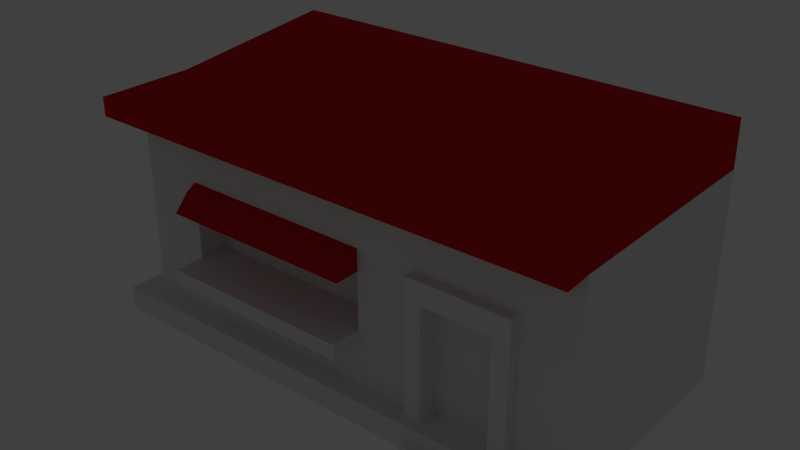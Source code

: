 # Source: tienda1.blend  (saved by Blender 2.72.0; exported with 4.5.12 LTS)
import bpy
from mathutils import Matrix  # noqa: F401  (used for matrix-valued properties, if any)

bpy.ops.wm.read_factory_settings(use_empty=True)
scene = bpy.context.scene
scene.name = 'Scene'

# ---- collections
col_collection_1 = bpy.data.collections.new('Collection 1'); scene.collection.children.link(col_collection_1)

# ---- materials (node trees are filled in below, after node groups)
mat_material_005 = bpy.data.materials.new('Material.005')
mat_material_005.alpha_threshold = 0.0
mat_material_005.use_transparent_shadow = False
mat_material_005.roughness = 0.5
mat_material_005.specular_intensity = 0.0
mat_material_005.line_color = (0.0, 0.0, 0.0, 1.0)
mat_material_001 = bpy.data.materials.new('Material.001')
mat_material_001.alpha_threshold = 0.0
mat_material_001.use_transparent_shadow = False
mat_material_001.roughness = 0.5
mat_material_001.specular_intensity = 0.0
mat_material_001.line_color = (0.0, 0.0, 0.0, 1.0)
mat_material_004 = bpy.data.materials.new('Material.004')
mat_material_004.alpha_threshold = 0.0
mat_material_004.use_transparent_shadow = False
mat_material_004.roughness = 0.5
mat_material_004.specular_intensity = 0.0
mat_material_004.line_color = (0.0, 0.0, 0.0, 1.0)
mat_material_003 = bpy.data.materials.new('Material.003')
mat_material_003.alpha_threshold = 0.0
mat_material_003.use_transparent_shadow = False
mat_material_003.diffuse_color = (0.6267, 0.01322, 0.01732, 1.0)
mat_material_003.roughness = 0.5
mat_material_003.specular_intensity = 0.0
mat_material_003.line_color = (0.0, 0.0, 0.0, 1.0)
mat_material_002 = bpy.data.materials.new('Material.002')
mat_material_002.alpha_threshold = 0.0
mat_material_002.use_transparent_shadow = False
mat_material_002.roughness = 0.5
mat_material_002.specular_intensity = 0.0
mat_material_002.line_color = (0.0, 0.0, 0.0, 1.0)
mat_material = bpy.data.materials.new('Material')
mat_material.alpha_threshold = 0.0
mat_material.use_transparent_shadow = False
mat_material.roughness = 0.5
mat_material.line_color = (0.0, 0.0, 0.0, 1.0)

# ---- material node trees

# ---- world
world_world = bpy.data.worlds.new('World'); scene.world = world_world
world_world.color = (0.05088, 0.05088, 0.05088)
world_world.use_sun_shadow = False
world_world.sun_shadow_jitter_overblur = 0.0
world_world.cycles.sampling_method = 'MANUAL'
world_world.cycles.sample_map_resolution = 256

# ---- lights
light_point_026 = bpy.data.lights.new('Point.026', 'POINT')
light_point_026.transmission_factor = 0.0
light_point_026.energy = 100.0
light_point_026.shadow_buffer_clip_start = 0.5
light_point_026.shadow_soft_size = 0.1
light_point_026.shadow_maximum_resolution = 0.006
light_point_026.use_absolute_resolution = True
light_point_026.cycles.use_multiple_importance_sampling = False
light_point_025 = bpy.data.lights.new('Point.025', 'POINT')
light_point_025.transmission_factor = 0.0
light_point_025.energy = 100.0
light_point_025.shadow_buffer_clip_start = 0.5
light_point_025.shadow_soft_size = 0.1
light_point_025.shadow_maximum_resolution = 0.006
light_point_025.use_absolute_resolution = True
light_point_025.cycles.use_multiple_importance_sampling = False
light_point_024 = bpy.data.lights.new('Point.024', 'POINT')
light_point_024.transmission_factor = 0.0
light_point_024.energy = 100.0
light_point_024.shadow_buffer_clip_start = 0.5
light_point_024.shadow_soft_size = 0.1
light_point_024.shadow_maximum_resolution = 0.006
light_point_024.use_absolute_resolution = True
light_point_024.cycles.use_multiple_importance_sampling = False
light_point_023 = bpy.data.lights.new('Point.023', 'POINT')
light_point_023.transmission_factor = 0.0
light_point_023.energy = 100.0
light_point_023.shadow_buffer_clip_start = 0.5
light_point_023.shadow_soft_size = 0.1
light_point_023.shadow_maximum_resolution = 0.006
light_point_023.use_absolute_resolution = True
light_point_023.cycles.use_multiple_importance_sampling = False
light_point_022 = bpy.data.lights.new('Point.022', 'POINT')
light_point_022.transmission_factor = 0.0
light_point_022.energy = 100.0
light_point_022.shadow_buffer_clip_start = 0.5
light_point_022.shadow_soft_size = 0.1
light_point_022.shadow_maximum_resolution = 0.006
light_point_022.use_absolute_resolution = True
light_point_022.cycles.use_multiple_importance_sampling = False
light_point_021 = bpy.data.lights.new('Point.021', 'POINT')
light_point_021.transmission_factor = 0.0
light_point_021.energy = 100.0
light_point_021.shadow_buffer_clip_start = 0.5
light_point_021.shadow_soft_size = 0.1
light_point_021.shadow_maximum_resolution = 0.006
light_point_021.use_absolute_resolution = True
light_point_021.cycles.use_multiple_importance_sampling = False
light_point_020 = bpy.data.lights.new('Point.020', 'POINT')
light_point_020.transmission_factor = 0.0
light_point_020.energy = 100.0
light_point_020.shadow_buffer_clip_start = 0.5
light_point_020.shadow_soft_size = 0.1
light_point_020.shadow_maximum_resolution = 0.006
light_point_020.use_absolute_resolution = True
light_point_020.cycles.use_multiple_importance_sampling = False
light_point_019 = bpy.data.lights.new('Point.019', 'POINT')
light_point_019.transmission_factor = 0.0
light_point_019.energy = 100.0
light_point_019.shadow_buffer_clip_start = 0.5
light_point_019.shadow_soft_size = 0.1
light_point_019.shadow_maximum_resolution = 0.006
light_point_019.use_absolute_resolution = True
light_point_019.cycles.use_multiple_importance_sampling = False
light_point_018 = bpy.data.lights.new('Point.018', 'POINT')
light_point_018.transmission_factor = 0.0
light_point_018.energy = 100.0
light_point_018.shadow_buffer_clip_start = 0.5
light_point_018.shadow_soft_size = 0.1
light_point_018.shadow_maximum_resolution = 0.006
light_point_018.use_absolute_resolution = True
light_point_018.cycles.use_multiple_importance_sampling = False
light_point_017 = bpy.data.lights.new('Point.017', 'POINT')
light_point_017.transmission_factor = 0.0
light_point_017.energy = 100.0
light_point_017.shadow_buffer_clip_start = 0.5
light_point_017.shadow_soft_size = 0.1
light_point_017.shadow_maximum_resolution = 0.006
light_point_017.use_absolute_resolution = True
light_point_017.cycles.use_multiple_importance_sampling = False
light_point_016 = bpy.data.lights.new('Point.016', 'POINT')
light_point_016.transmission_factor = 0.0
light_point_016.energy = 100.0
light_point_016.shadow_buffer_clip_start = 0.5
light_point_016.shadow_soft_size = 0.1
light_point_016.shadow_maximum_resolution = 0.006
light_point_016.use_absolute_resolution = True
light_point_016.cycles.use_multiple_importance_sampling = False
light_point_015 = bpy.data.lights.new('Point.015', 'POINT')
light_point_015.transmission_factor = 0.0
light_point_015.energy = 100.0
light_point_015.shadow_buffer_clip_start = 0.5
light_point_015.shadow_soft_size = 0.1
light_point_015.shadow_maximum_resolution = 0.006
light_point_015.use_absolute_resolution = True
light_point_015.cycles.use_multiple_importance_sampling = False
light_point_014 = bpy.data.lights.new('Point.014', 'POINT')
light_point_014.transmission_factor = 0.0
light_point_014.energy = 100.0
light_point_014.shadow_buffer_clip_start = 0.5
light_point_014.shadow_soft_size = 0.1
light_point_014.shadow_maximum_resolution = 0.006
light_point_014.use_absolute_resolution = True
light_point_014.cycles.use_multiple_importance_sampling = False
light_point_013 = bpy.data.lights.new('Point.013', 'POINT')
light_point_013.transmission_factor = 0.0
light_point_013.energy = 100.0
light_point_013.shadow_buffer_clip_start = 0.5
light_point_013.shadow_soft_size = 0.1
light_point_013.shadow_maximum_resolution = 0.006
light_point_013.use_absolute_resolution = True
light_point_013.cycles.use_multiple_importance_sampling = False
light_point_012 = bpy.data.lights.new('Point.012', 'POINT')
light_point_012.transmission_factor = 0.0
light_point_012.energy = 100.0
light_point_012.shadow_buffer_clip_start = 0.5
light_point_012.shadow_soft_size = 0.1
light_point_012.shadow_maximum_resolution = 0.006
light_point_012.use_absolute_resolution = True
light_point_012.cycles.use_multiple_importance_sampling = False
light_point_011 = bpy.data.lights.new('Point.011', 'POINT')
light_point_011.transmission_factor = 0.0
light_point_011.energy = 100.0
light_point_011.shadow_buffer_clip_start = 0.5
light_point_011.shadow_soft_size = 0.1
light_point_011.shadow_maximum_resolution = 0.006
light_point_011.use_absolute_resolution = True
light_point_011.cycles.use_multiple_importance_sampling = False
light_point_010 = bpy.data.lights.new('Point.010', 'POINT')
light_point_010.transmission_factor = 0.0
light_point_010.energy = 100.0
light_point_010.shadow_buffer_clip_start = 0.5
light_point_010.shadow_soft_size = 0.1
light_point_010.shadow_maximum_resolution = 0.006
light_point_010.use_absolute_resolution = True
light_point_010.cycles.use_multiple_importance_sampling = False
light_point_009 = bpy.data.lights.new('Point.009', 'POINT')
light_point_009.transmission_factor = 0.0
light_point_009.energy = 100.0
light_point_009.shadow_buffer_clip_start = 0.5
light_point_009.shadow_soft_size = 0.1
light_point_009.shadow_maximum_resolution = 0.006
light_point_009.use_absolute_resolution = True
light_point_009.cycles.use_multiple_importance_sampling = False
light_point_008 = bpy.data.lights.new('Point.008', 'POINT')
light_point_008.transmission_factor = 0.0
light_point_008.energy = 100.0
light_point_008.shadow_buffer_clip_start = 0.5
light_point_008.shadow_soft_size = 0.1
light_point_008.shadow_maximum_resolution = 0.006
light_point_008.use_absolute_resolution = True
light_point_008.cycles.use_multiple_importance_sampling = False
light_point_007 = bpy.data.lights.new('Point.007', 'POINT')
light_point_007.transmission_factor = 0.0
light_point_007.energy = 100.0
light_point_007.shadow_buffer_clip_start = 0.5
light_point_007.shadow_soft_size = 0.1
light_point_007.shadow_maximum_resolution = 0.006
light_point_007.use_absolute_resolution = True
light_point_007.cycles.use_multiple_importance_sampling = False
light_point_006 = bpy.data.lights.new('Point.006', 'POINT')
light_point_006.transmission_factor = 0.0
light_point_006.energy = 100.0
light_point_006.shadow_buffer_clip_start = 0.5
light_point_006.shadow_soft_size = 0.1
light_point_006.shadow_maximum_resolution = 0.006
light_point_006.use_absolute_resolution = True
light_point_006.cycles.use_multiple_importance_sampling = False
light_point_005 = bpy.data.lights.new('Point.005', 'POINT')
light_point_005.transmission_factor = 0.0
light_point_005.energy = 100.0
light_point_005.shadow_buffer_clip_start = 0.5
light_point_005.shadow_soft_size = 0.1
light_point_005.shadow_maximum_resolution = 0.006
light_point_005.use_absolute_resolution = True
light_point_005.cycles.use_multiple_importance_sampling = False
light_point_004 = bpy.data.lights.new('Point.004', 'POINT')
light_point_004.transmission_factor = 0.0
light_point_004.energy = 100.0
light_point_004.shadow_buffer_clip_start = 0.5
light_point_004.shadow_soft_size = 0.1
light_point_004.shadow_maximum_resolution = 0.006
light_point_004.use_absolute_resolution = True
light_point_004.cycles.use_multiple_importance_sampling = False
light_point_003 = bpy.data.lights.new('Point.003', 'POINT')
light_point_003.transmission_factor = 0.0
light_point_003.energy = 100.0
light_point_003.shadow_buffer_clip_start = 0.5
light_point_003.shadow_soft_size = 0.1
light_point_003.shadow_maximum_resolution = 0.006
light_point_003.use_absolute_resolution = True
light_point_003.cycles.use_multiple_importance_sampling = False
light_point_002 = bpy.data.lights.new('Point.002', 'POINT')
light_point_002.transmission_factor = 0.0
light_point_002.energy = 100.0
light_point_002.shadow_buffer_clip_start = 0.5
light_point_002.shadow_soft_size = 0.1
light_point_002.shadow_maximum_resolution = 0.006
light_point_002.use_absolute_resolution = True
light_point_002.cycles.use_multiple_importance_sampling = False
light_point_001 = bpy.data.lights.new('Point.001', 'POINT')
light_point_001.transmission_factor = 0.0
light_point_001.energy = 100.0
light_point_001.shadow_buffer_clip_start = 0.5
light_point_001.shadow_soft_size = 0.1
light_point_001.shadow_maximum_resolution = 0.006
light_point_001.use_absolute_resolution = True
light_point_001.cycles.use_multiple_importance_sampling = False
light_point = bpy.data.lights.new('Point', 'POINT')
light_point.transmission_factor = 0.0
light_point.energy = 100.0
light_point.shadow_buffer_clip_start = 0.5
light_point.shadow_soft_size = 0.1
light_point.shadow_maximum_resolution = 0.006
light_point.use_absolute_resolution = True
light_point.cycles.use_multiple_importance_sampling = False

# ---- meshes
me_cube_008 = bpy.data.meshes.new('Cube.008')
me_cube_008.from_pydata([(32.13, -13.84, -23.21), (11.94, -13.84, -23.21), (32.13, -13.84, 10.21), (11.94, -13.84, 10.21), (32.13, -13.84, -6.503), (11.94, -13.84, -6.503), (32.13, -13.84, -10.85), (11.94, -13.84, -10.85)], [], [(4, 2, 3, 5), (6, 4, 5, 7), (0, 6, 7, 1)])
_uv = me_cube_008.uv_layers.new(name='UVMap')
_uv.uv.foreach_set('vector', [0.2428, 0.3671, 0.2428, 0.4807, 0.02385, 0.4807, 0.02385, 0.3671, 0.2428, 0.3376, 0.2428, 0.3671, 0.02385, 0.3671, 0.02385, 0.3376, 0.2428, 0.2536, 0.2428, 0.3376, 0.02385, 0.3376, 0.02385, 0.2536])
me_cube_008.materials.append(mat_material_005)
me_cube_008.use_remesh_preserve_volume = False
me_cube_008.use_remesh_preserve_attributes = False
me_cube_008.use_mirror_vertex_groups = False
me_cube_008.update()
me_cube_007 = bpy.data.meshes.new('Cube.007')
me_cube_007.from_pydata([(-10.19, -8.256, 10.21), (-68.94, -8.256, 10.21), (-10.19, -8.256, -6.503), (-68.94, -8.256, -6.503)], [], [(2, 0, 1, 3)])
_uv = me_cube_007.uv_layers.new(name='UVMap')
_uv.uv.foreach_set('vector', [0.2334, 0.2343, 0.03326, 0.2343, 0.03326, 0.01759, 0.2334, 0.01759])
me_cube_007.materials.append(mat_material_005)
me_cube_007.use_remesh_preserve_volume = False
me_cube_007.use_remesh_preserve_attributes = False
me_cube_007.use_mirror_vertex_groups = False
me_cube_007.update()
me_cube_005 = bpy.data.meshes.new('Cube.005')
me_cube_005.from_pydata([(53.04, -17.14, -29.46), (-87.69, 50.37, -29.46), (53.04, 50.37, -29.46), (53.04, -17.14, -23.21), (-87.69, -17.14, -23.21), (-87.69, 50.37, -23.21), (53.04, 50.37, -23.21), (52.92, -23.51, -29.91), (-94.38, -23.51, -29.91), (-94.38, 50.53, -29.91), (52.92, -23.51, -22.77), (-94.38, -23.51, -22.77), (-94.38, 50.53, -22.77), (11.94, 50.37, -29.46), (32.13, 50.37, -29.46), (32.13, -17.14, -23.21), (11.94, -17.14, -23.21), (11.94, 50.37, -23.21), (32.13, 50.37, -23.21), (31.93, -23.51, -22.77), (10.8, -23.51, -22.77), (37.05, 50.37, -29.46), (37.05, 50.37, -23.21), (37.05, -17.14, -23.21), (36.87, -23.51, -29.91), (36.87, -23.51, -22.77), (7.126, -17.14, -23.21), (5.717, -23.51, -29.91), (5.717, -23.51, -22.77), (7.126, 50.37, -29.46), (7.126, 50.37, -23.21), (32.13, -17.14, -23.21), (11.94, -17.14, -23.21), (31.93, -23.51, -29.91), (10.8, -23.51, -29.91), (31.93, -23.51, -22.77), (10.8, -23.51, -22.77), (37.05, -17.14, -23.21), (36.87, -23.51, -29.91), (36.87, -23.51, -22.77), (7.126, -17.14, -23.21), (5.717, -23.51, -29.91), (5.717, -23.51, -22.77), (21.36, -23.51, -22.77), (31.93, -23.51, -26.34), (10.8, -23.51, -26.34), (21.36, -23.51, -26.34), (31.93, -26.75, -29.91), (10.8, -26.75, -29.91), (21.36, -26.75, -29.91), (31.93, -26.75, -26.34), (10.8, -26.75, -26.34), (21.36, -26.75, -26.34), (32.13, -13.84, -23.21), (11.94, -13.84, -23.21), (-10.19, -17.14, -23.21), (-68.94, -17.14, -23.21), (-16.09, -23.51, -29.91), (-78.11, -23.51, -29.91), (-16.09, -23.51, -22.77), (-78.11, -23.51, -22.77), (-10.19, 50.37, -29.46), (-68.94, 50.37, -29.46), (-10.19, 50.37, -23.21), (-68.94, 50.37, -23.21)], [], [(3, 0, 2, 6), (56, 4, 11, 60), (21, 22, 6, 2), (58, 60, 11, 8), (8, 11, 12, 9), (5, 1, 9, 12), (4, 5, 12, 11), (0, 3, 10, 7), (15, 16, 20, 19), (29, 30, 17, 13), (13, 17, 18, 14), (14, 18, 22, 21), (3, 23, 25, 10), (7, 10, 25, 24), (61, 63, 30, 29), (37, 31, 35, 39), (38, 39, 35, 44, 33), (46, 43, 36, 45), (32, 40, 42, 36), (34, 45, 36, 42, 41), (44, 46, 52, 50), (44, 35, 43, 46), (49, 52, 51, 48), (47, 50, 52, 49), (46, 45, 51, 52), (45, 34, 48, 51), (33, 44, 50, 47), (16, 15, 53, 54), (26, 55, 59, 28), (55, 56, 60, 59), (27, 28, 59, 57), (57, 59, 60, 58), (1, 5, 64, 62), (62, 64, 63, 61)])
me_cube_005.materials.append(mat_material_001)
me_cube_005.use_remesh_preserve_volume = False
me_cube_005.use_remesh_preserve_attributes = False
me_cube_005.use_mirror_vertex_groups = False
me_cube_005.update()
me_cube_004 = bpy.data.meshes.new('Cube.004')
me_cube_004.from_pydata([(11.94, -20.16, -6.503), (7.126, -20.16, -6.503), (11.94, -20.16, -10.85), (7.126, -20.16, -10.85), (32.13, -17.14, -23.21), (11.94, -17.14, -23.21), (32.13, -17.14, 10.21), (11.94, -17.14, 10.21), (32.13, -17.14, -23.21), (11.94, -17.14, -23.21), (32.13, -17.14, 16.73), (11.94, -17.14, 16.73), (32.13, -17.14, 10.21), (11.94, -17.14, 10.21), (37.05, -17.14, -23.21), (37.05, -17.14, 16.73), (37.05, -17.14, 10.21), (7.126, -17.14, -23.21), (7.126, -17.14, 16.73), (7.126, -17.14, 10.21), (32.13, -13.84, -23.21), (11.94, -13.84, -23.21), (32.13, -13.84, 10.21), (11.94, -13.84, 10.21), (32.13, -20.16, -23.21), (11.94, -20.16, -23.21), (32.13, -20.16, 16.73), (11.94, -20.16, 16.73), (32.13, -20.16, 10.21), (11.94, -20.16, 10.21), (37.05, -20.16, -23.21), (37.05, -20.16, 16.73), (37.05, -20.16, 10.21), (7.126, -20.16, -23.21), (7.126, -20.16, 16.73), (7.126, -20.16, 10.21), (32.13, -17.14, -6.503), (11.94, -17.14, -6.503), (32.13, -17.14, -6.503), (11.94, -17.14, -6.503), (37.05, -17.14, -6.503), (7.126, -17.14, -6.503), (32.13, -13.84, -6.503), (11.94, -13.84, -6.503), (32.13, -20.16, -6.503), (11.94, -20.16, -6.503), (37.05, -20.16, -6.503), (7.126, -20.16, -6.503), (32.13, -17.14, -10.85), (11.94, -17.14, -10.85), (32.13, -17.14, -10.85), (11.94, -17.14, -10.85), (37.05, -17.14, -10.85), (7.126, -17.14, -10.85), (32.13, -13.84, -10.85), (11.94, -13.84, -10.85), (32.13, -20.16, -10.85), (11.94, -20.16, -10.85), (37.05, -20.16, -10.85), (7.126, -20.16, -10.85), (-10.19, -17.14, -6.503), (-68.94, -17.14, -6.503), (-10.19, -17.14, -10.85), (-68.94, -17.14, -10.85), (-10.19, -8.256, -6.503), (-68.94, -8.256, -6.503), (-10.19, -26.34, -6.503), (-68.94, -26.34, -6.503), (-10.19, -26.34, -10.85), (-68.94, -26.34, -10.85)], [], [(2, 0, 1, 3), (49, 5, 21, 55), (11, 18, 34, 27), (53, 17, 33, 59), (50, 8, 24, 56), (15, 10, 26, 31), (40, 16, 32, 46), (36, 6, 22, 42), (6, 7, 23, 22), (32, 31, 26, 28), (28, 26, 27, 29), (46, 32, 28, 44), (29, 27, 34, 35), (45, 29, 35, 47), (16, 15, 31, 32), (18, 19, 35, 34), (13, 12, 28, 29), (10, 11, 27, 26), (39, 13, 29, 45), (7, 37, 43, 23), (19, 41, 47, 35), (12, 38, 44, 28), (52, 40, 46, 58), (48, 36, 42, 54), (58, 46, 44, 56), (51, 39, 45, 57), (37, 49, 55, 43), (41, 53, 59, 47), (38, 50, 56, 44), (14, 52, 58, 30), (4, 48, 54, 20), (30, 58, 56, 24), (25, 57, 59, 33), (9, 51, 57, 25), (61, 63, 69, 67), (61, 60, 64, 65), (68, 66, 67, 69), (60, 61, 67, 66), (62, 60, 66, 68)])
_uv = me_cube_004.uv_layers.new(name='UVMap')
_uv.uv.foreach_set('vector', [0.8458, 0.8, 0.8287, 0.8, 0.8287, 0.782, 0.8458, 0.782, 0.6406, 0.8092, 0.6406, 0.8556, 0.6276, 0.8556, 0.6276, 0.8092, 0.871, 0.8131, 0.871, 0.8311, 0.8591, 0.8311, 0.8591, 0.8131, 0.6646, 0.9346, 0.6646, 0.9809, 0.6528, 0.9809, 0.6528, 0.9346, 0.6156, 0.9021, 0.6156, 0.8557, 0.6274, 0.8557, 0.6274, 0.9021, 0.871, 0.719, 0.871, 0.7375, 0.8591, 0.7375, 0.8591, 0.719, 0.6408, 0.9183, 0.6408, 0.8557, 0.6526, 0.8557, 0.6526, 0.9183, 0.6276, 0.9183, 0.6276, 0.8557, 0.6406, 0.8557, 0.6406, 0.9183, 0.846, 0.8311, 0.846, 0.7555, 0.859, 0.7555, 0.859, 0.8311, 0.871, 0.9565, 0.871, 0.9809, 0.8516, 0.9809, 0.8516, 0.9565, 0.8516, 0.9565, 0.8516, 0.9809, 0.7722, 0.9809, 0.7722, 0.9565, 0.871, 0.8939, 0.871, 0.9565, 0.8516, 0.9565, 0.8516, 0.8939, 0.7722, 0.9565, 0.7722, 0.9809, 0.7533, 0.9809, 0.7533, 0.9565, 0.7722, 0.8939, 0.7722, 0.9565, 0.7533, 0.9565, 0.7533, 0.8939, 0.6408, 0.8557, 0.6408, 0.8313, 0.6526, 0.8313, 0.6526, 0.8557, 0.6646, 0.8313, 0.6646, 0.8557, 0.6528, 0.8557, 0.6528, 0.8313, 0.8458, 0.8311, 0.7702, 0.8311, 0.7702, 0.8193, 0.8458, 0.8193, 0.871, 0.7375, 0.871, 0.8131, 0.8591, 0.8131, 0.8591, 0.7375, 0.6274, 0.793, 0.6274, 0.8556, 0.6156, 0.8556, 0.6156, 0.793, 0.6406, 0.7304, 0.6406, 0.793, 0.6276, 0.793, 0.6276, 0.7304, 0.6646, 0.8557, 0.6646, 0.9183, 0.6528, 0.9183, 0.6528, 0.8557, 0.6156, 0.9809, 0.6156, 0.9183, 0.6274, 0.9183, 0.6274, 0.9809, 0.6408, 0.9346, 0.6408, 0.9183, 0.6526, 0.9183, 0.6526, 0.9346, 0.6276, 0.9346, 0.6276, 0.9183, 0.6406, 0.9183, 0.6406, 0.9346, 0.871, 0.8776, 0.871, 0.8939, 0.8516, 0.8939, 0.8516, 0.8776, 0.6274, 0.7767, 0.6274, 0.793, 0.6156, 0.793, 0.6156, 0.7767, 0.6406, 0.793, 0.6406, 0.8092, 0.6276, 0.8092, 0.6276, 0.793, 0.6646, 0.9183, 0.6646, 0.9346, 0.6528, 0.9346, 0.6528, 0.9183, 0.6156, 0.9183, 0.6156, 0.9021, 0.6274, 0.9021, 0.6274, 0.9183, 0.6408, 0.9809, 0.6408, 0.9346, 0.6526, 0.9346, 0.6526, 0.9809, 0.6276, 0.9809, 0.6276, 0.9346, 0.6406, 0.9346, 0.6406, 0.9809, 0.871, 0.8313, 0.871, 0.8776, 0.8516, 0.8776, 0.8516, 0.8313, 0.7995, 0.8002, 0.8458, 0.8002, 0.8458, 0.8191, 0.7995, 0.8191, 0.6274, 0.7304, 0.6274, 0.7767, 0.6156, 0.7767, 0.6156, 0.7304, 0.7822, 0.7847, 0.7993, 0.7847, 0.7993, 0.8191, 0.7822, 0.8191, 0.717, 0.7608, 0.717, 0.9809, 0.682, 0.9809, 0.682, 0.7608, 0.6819, 0.9809, 0.6648, 0.9809, 0.6648, 0.7608, 0.6819, 0.7608, 0.717, 0.9809, 0.717, 0.7608, 0.7532, 0.7608, 0.7532, 0.9809, 0.7821, 0.8191, 0.765, 0.8191, 0.765, 0.7847, 0.7821, 0.7847])
me_cube_004.materials.append(mat_material_004)
me_cube_004.use_remesh_preserve_volume = False
me_cube_004.use_remesh_preserve_attributes = False
me_cube_004.use_mirror_vertex_groups = False
me_cube_004.update()
me_cube_002 = bpy.data.meshes.new('Cube.002')
me_cube_002.from_pydata([(53.04, -17.14, 32.42), (-87.69, -17.14, 32.42), (-87.69, 50.37, 32.42), (53.06, -25.0, 31.83), (-94.78, -25.18, 31.83), (-94.33, 50.54, 31.83), (32.13, -17.14, 32.42), (11.94, -17.14, 32.42), (31.98, -25.01, 31.83), (10.77, -25.07, 31.83), (37.05, -17.14, 32.42), (36.94, -25.01, 31.83), (7.126, -17.14, 32.42), (5.67, -25.08, 31.83), (-10.19, -17.14, 32.42), (-68.94, -17.14, 32.42), (-16.39, -25.11, 31.83), (-78.63, -25.15, 31.83), (53.04, -16.95, 38.78), (-87.69, -16.95, 38.78), (-87.69, 50.17, 46.09), (53.04, 50.17, 46.09), (53.04, -17.14, 32.42), (-87.69, 50.37, 32.42), (53.04, 50.37, 32.42), (53.06, -25.0, 37.46), (-94.78, -25.18, 37.46), (-94.33, 50.54, 37.46), (53.06, -25.0, 31.83), (-94.78, -25.18, 31.83), (-94.33, 50.54, 31.83), (32.13, -16.95, 38.78), (11.94, -16.95, 38.78), (11.94, 50.17, 46.09), (32.13, 50.17, 46.09), (11.94, 50.37, 32.42), (32.13, 50.37, 32.42), (31.98, -25.01, 37.46), (10.77, -25.07, 37.46), (31.98, -25.01, 31.83), (10.77, -25.07, 31.83), (37.05, 50.17, 46.09), (37.05, 50.37, 32.42), (37.05, -16.95, 38.78), (36.94, -25.01, 37.46), (36.94, -25.01, 31.83), (7.126, -16.95, 38.78), (5.67, -25.08, 37.46), (5.67, -25.08, 31.83), (7.126, 50.17, 46.09), (7.126, 50.37, 32.42), (-10.19, -16.95, 38.78), (-68.94, -16.95, 38.78), (-10.19, -17.14, 16.73), (-68.94, -17.14, 16.73), (-16.39, -25.11, 37.46), (-78.63, -25.15, 37.46), (-16.39, -25.11, 31.83), (-78.63, -25.15, 31.83), (-10.19, -17.14, 10.21), (-68.94, -17.14, 10.21), (-10.19, 50.17, 46.09), (-68.94, 50.17, 46.09), (-10.19, 50.37, 32.42), (-68.94, 50.37, 32.42), (-10.19, -8.256, 10.21), (-68.94, -8.256, 10.21), (-10.19, -20.29, 15.01), (-68.94, -20.29, 15.01), (-10.19, -24.66, 10.18), (-68.94, -24.66, 10.18)], [], [(2, 1, 4, 5), (10, 0, 3, 11), (12, 7, 9, 13), (7, 6, 8, 9), (6, 10, 11, 8), (14, 12, 13, 16), (1, 15, 17, 4), (15, 14, 16, 17), (52, 62, 20, 19), (20, 23, 30, 27), (42, 41, 21, 24), (18, 22, 24, 21), (58, 56, 26, 29), (29, 26, 27, 30), (19, 20, 27, 26), (52, 19, 26, 56), (22, 18, 25, 28), (43, 41, 34, 31), (31, 34, 33, 32), (50, 49, 33, 35), (35, 33, 34, 36), (45, 44, 37, 39), (39, 37, 38, 40), (43, 31, 37, 44), (31, 32, 38, 37), (36, 34, 41, 42), (18, 21, 41, 43), (28, 25, 44, 45), (18, 43, 44, 25), (32, 33, 49, 46), (40, 38, 47, 48), (32, 46, 47, 38), (63, 61, 49, 50), (46, 49, 61, 51), (51, 61, 62, 52), (54, 60, 70, 68), (48, 47, 55, 57), (57, 55, 56, 58), (46, 51, 55, 47), (51, 52, 56, 55), (59, 60, 66, 65), (23, 20, 62, 64), (64, 62, 61, 63), (69, 67, 68, 70), (60, 59, 69, 70), (59, 53, 67, 69), (53, 54, 68, 67)])
_uv = me_cube_002.uv_layers.new(name='UVMap')
_uv.uv.foreach_set('vector', [0.1561, 0.5227, 0.1572, 0.7265, 0.1367, 0.751, 0.1367, 0.5224, 0.5206, 0.7244, 0.5672, 0.7242, 0.5674, 0.748, 0.5204, 0.7483, 0.4335, 0.7249, 0.4475, 0.7248, 0.4442, 0.7489, 0.4293, 0.749, 0.4475, 0.7248, 0.5063, 0.7245, 0.506, 0.7483, 0.4442, 0.7489, 0.5063, 0.7245, 0.5206, 0.7244, 0.5204, 0.7483, 0.506, 0.7483, 0.383, 0.7252, 0.4335, 0.7249, 0.4293, 0.749, 0.3651, 0.7495, 0.1572, 0.7265, 0.2119, 0.7262, 0.1837, 0.7506, 0.1367, 0.751, 0.2119, 0.7262, 0.383, 0.7252, 0.3651, 0.7495, 0.1837, 0.7506, 0.4921, 0.9551, 0.492, 0.7512, 0.5467, 0.7512, 0.5467, 0.9551, 0.1364, 0.5703, 0.09511, 0.5701, 0.09339, 0.5508, 0.1104, 0.5509, 0.09359, 0.9335, 0.1349, 0.9337, 0.1347, 0.9803, 0.09339, 0.9801, 0.3618, 0.6945, 0.3626, 0.7137, 0.166, 0.7167, 0.166, 0.6753, 0.02636, 0.9332, 0.04337, 0.9332, 0.04337, 0.9803, 0.02636, 0.9803, 0.05032, 0.5882, 0.06733, 0.5882, 0.06733, 0.8089, 0.05032, 0.8089, 0.5467, 0.9551, 0.5467, 0.7512, 0.566, 0.7542, 0.5674, 0.9803, 0.4921, 0.9551, 0.5467, 0.9551, 0.5674, 0.9803, 0.5203, 0.9802, 0.3626, 0.7137, 0.3618, 0.6945, 0.3853, 0.6981, 0.3856, 0.7151, 0.1833, 0.9552, 0.1833, 0.7513, 0.1976, 0.7513, 0.1977, 0.9552, 0.1977, 0.9552, 0.1976, 0.7513, 0.2564, 0.7513, 0.2565, 0.9551, 0.09395, 0.8464, 0.1353, 0.8465, 0.1352, 0.8606, 0.09389, 0.8604, 0.09389, 0.8604, 0.1352, 0.8606, 0.135, 0.9194, 0.09365, 0.9192, 0.02636, 0.5965, 0.04337, 0.5965, 0.04337, 0.611, 0.02636, 0.611, 0.02636, 0.611, 0.04337, 0.611, 0.04337, 0.6728, 0.02636, 0.6728, 0.1833, 0.9552, 0.1977, 0.9552, 0.1981, 0.9799, 0.1836, 0.9799, 0.1977, 0.9552, 0.2565, 0.9551, 0.2599, 0.98, 0.1981, 0.9799, 0.09365, 0.9192, 0.135, 0.9194, 0.1349, 0.9337, 0.09359, 0.9335, 0.1367, 0.9552, 0.1367, 0.7513, 0.1833, 0.7513, 0.1833, 0.9552, 0.02636, 0.5496, 0.04337, 0.5496, 0.04337, 0.5965, 0.02636, 0.5965, 0.1367, 0.9552, 0.1833, 0.9552, 0.1836, 0.9799, 0.1367, 0.9799, 0.2565, 0.9551, 0.2564, 0.7513, 0.2704, 0.7513, 0.2705, 0.9551, 0.02636, 0.6728, 0.04337, 0.6728, 0.04337, 0.6876, 0.02636, 0.6876, 0.2565, 0.9551, 0.2705, 0.9551, 0.2747, 0.98, 0.2599, 0.98, 0.09416, 0.7959, 0.1355, 0.7961, 0.1353, 0.8465, 0.09395, 0.8464, 0.2705, 0.9551, 0.2704, 0.7513, 0.3209, 0.7513, 0.3209, 0.9551, 0.3209, 0.9551, 0.3209, 0.7513, 0.492, 0.7512, 0.4921, 0.9551, 0.1165, 0.5505, 0.09678, 0.5505, 0.09678, 0.5286, 0.1113, 0.5414, 0.02636, 0.6876, 0.04337, 0.6876, 0.04337, 0.7519, 0.02636, 0.7519, 0.02636, 0.7519, 0.04337, 0.7519, 0.04337, 0.9332, 0.02636, 0.9332, 0.2705, 0.9551, 0.3209, 0.9551, 0.339, 0.9801, 0.2747, 0.98, 0.3209, 0.9551, 0.4921, 0.9551, 0.5203, 0.9802, 0.339, 0.9801, 0.06632, 0.9803, 0.06632, 0.8091, 0.09315, 0.8091, 0.09315, 0.9803, 0.09511, 0.5701, 0.1364, 0.5703, 0.1362, 0.6249, 0.09488, 0.6248, 0.09488, 0.6248, 0.1362, 0.6249, 0.1355, 0.7961, 0.09416, 0.7959, 0.09315, 0.8089, 0.07777, 0.8089, 0.07777, 0.6377, 0.09315, 0.6377, 0.06632, 0.8091, 0.06632, 0.9803, 0.04361, 0.9803, 0.04361, 0.8091, 0.1167, 0.5286, 0.1364, 0.5286, 0.1313, 0.5377, 0.1167, 0.5505, 0.06757, 0.8089, 0.06757, 0.6377, 0.07777, 0.6377, 0.07777, 0.8089])
me_cube_002.materials.append(mat_material_003)
me_cube_002.use_remesh_preserve_volume = False
me_cube_002.use_remesh_preserve_attributes = False
me_cube_002.use_mirror_vertex_groups = False
me_cube_002.update()
me_cube_001 = bpy.data.meshes.new('Cube.001')
me_cube_001.from_pydata([(53.04, -17.14, -23.21), (-87.69, -17.14, -23.21), (-87.69, 50.37, -23.21), (53.04, 50.37, -23.21), (53.04, -17.14, 16.73), (-87.69, -17.14, 16.73), (-87.69, 50.37, 16.73), (53.04, 50.37, 16.73), (53.04, -17.14, 32.42), (-87.69, -17.14, 32.42), (-87.69, 50.37, 32.42), (53.04, 50.37, 32.42), (53.04, -17.14, 10.21), (-87.69, -17.14, 10.21), (-87.69, 50.37, 10.21), (53.04, 50.37, 10.21), (11.94, 50.37, -23.21), (32.13, 50.37, -23.21), (32.13, -17.14, 16.73), (11.94, -17.14, 16.73), (11.94, 50.37, 16.73), (32.13, 50.37, 16.73), (32.13, -17.14, 32.42), (11.94, -17.14, 32.42), (11.94, 50.37, 32.42), (32.13, 50.37, 32.42), (11.94, 50.37, 10.21), (32.13, 50.37, 10.21), (37.05, 50.37, -23.21), (37.05, 50.37, 16.73), (37.05, 50.37, 32.42), (37.05, 50.37, 10.21), (37.05, -17.14, -23.21), (37.05, -17.14, 16.73), (37.05, -17.14, 32.42), (37.05, -17.14, 10.21), (7.126, -17.14, -23.21), (7.126, -17.14, 16.73), (7.126, -17.14, 32.42), (7.126, -17.14, 10.21), (7.126, 50.37, -23.21), (7.126, 50.37, 16.73), (7.126, 50.37, 32.42), (7.126, 50.37, 10.21), (53.04, -17.14, -6.503), (-87.69, -17.14, -6.503), (-87.69, 50.37, -6.503), (53.04, 50.37, -6.503), (11.94, 50.37, -6.503), (32.13, 50.37, -6.503), (37.05, 50.37, -6.503), (37.05, -17.14, -6.503), (7.126, -17.14, -6.503), (7.126, 50.37, -6.503), (53.04, -17.14, -10.85), (-87.69, -17.14, -10.85), (-87.69, 50.37, -10.85), (53.04, 50.37, -10.85), (11.94, 50.37, -10.85), (32.13, 50.37, -10.85), (37.05, 50.37, -10.85), (37.05, -17.14, -10.85), (7.126, -17.14, -10.85), (7.126, 50.37, -10.85), (-10.19, -17.14, -23.21), (-68.94, -17.14, -23.21), (-10.19, -17.14, 16.73), (-68.94, -17.14, 16.73), (-10.19, -17.14, 32.42), (-68.94, -17.14, 32.42), (-10.19, -17.14, 10.21), (-68.94, -17.14, 10.21), (-10.19, 50.37, -23.21), (-68.94, 50.37, -23.21), (-10.19, 50.37, 16.73), (-68.94, 50.37, 16.73), (-10.19, 50.37, 32.42), (-68.94, 50.37, 32.42), (-10.19, 50.37, 10.21), (-68.94, 50.37, 10.21), (-10.19, -17.14, -6.503), (-68.94, -17.14, -6.503), (-68.94, 50.37, -6.503), (-10.19, 50.37, -6.503), (-10.19, -17.14, -10.85), (-68.94, -17.14, -10.85), (-68.94, 50.37, -10.85), (-10.19, 50.37, -10.85), (-10.19, -8.256, 10.21), (-68.94, -8.256, 10.21), (-10.19, -8.256, -6.503), (-68.94, -8.256, -6.503)], [], [(54, 0, 3, 57), (71, 67, 5, 13), (13, 5, 6, 14), (31, 29, 7, 15), (8, 4, 7, 11), (67, 69, 9, 5), (5, 9, 10, 6), (29, 30, 11, 7), (4, 12, 15, 7), (81, 71, 13, 45), (45, 13, 14, 46), (50, 31, 15, 47), (43, 41, 20, 26), (26, 20, 21, 27), (33, 34, 22, 18), (18, 22, 23, 19), (41, 42, 24, 20), (20, 24, 25, 21), (53, 43, 26, 48), (48, 26, 27, 49), (27, 21, 29, 31), (21, 25, 30, 29), (49, 27, 31, 50), (12, 4, 33, 35), (4, 8, 34, 33), (44, 12, 35, 51), (19, 23, 38, 37), (78, 74, 41, 43), (74, 76, 42, 41), (83, 78, 43, 53), (12, 44, 47, 15), (85, 81, 45, 55), (55, 45, 46, 56), (60, 50, 47, 57), (63, 53, 48, 58), (58, 48, 49, 59), (59, 49, 50, 60), (54, 44, 51, 61), (87, 83, 53, 63), (44, 54, 57, 47), (65, 85, 55, 1), (1, 55, 56, 2), (28, 60, 57, 3), (40, 63, 58, 16), (16, 58, 59, 17), (17, 59, 60, 28), (0, 54, 61, 32), (72, 87, 63, 40), (39, 37, 66, 70), (37, 38, 68, 66), (66, 68, 69, 67), (52, 39, 70, 80), (14, 6, 75, 79), (79, 75, 74, 78), (6, 10, 77, 75), (75, 77, 76, 74), (46, 14, 79, 82), (82, 79, 78, 83), (62, 52, 80, 84), (56, 46, 82, 86), (86, 82, 83, 87), (36, 62, 84, 64), (64, 84, 85, 65), (2, 56, 86, 73), (73, 86, 87, 72), (71, 81, 91, 89), (80, 70, 88, 90)])
_uv = me_cube_001.uv_layers.new(name='UVMap')
_uv.uv.foreach_set('vector', [0.9316, 0.01627, 0.9841, 0.01627, 0.9841, 0.3307, 0.9316, 0.3307, 0.4, 0.5843, 0.4277, 0.5843, 0.4277, 0.6716, 0.4, 0.6716, 0.8422, 0.6544, 0.8145, 0.6544, 0.8145, 0.34, 0.8422, 0.34, 0.5973, 0.09074, 0.5696, 0.09074, 0.5696, 0.01627, 0.5973, 0.01627, 0.7478, 0.01627, 0.8145, 0.01627, 0.8145, 0.3307, 0.7478, 0.3307, 0.4277, 0.5843, 0.4944, 0.5843, 0.4944, 0.6716, 0.4277, 0.6716, 0.8145, 0.6544, 0.7478, 0.6544, 0.7478, 0.34, 0.8145, 0.34, 0.5696, 0.09074, 0.5029, 0.09074, 0.5029, 0.01627, 0.5696, 0.01627, 0.8145, 0.01627, 0.8422, 0.01627, 0.8422, 0.3307, 0.8145, 0.3307, 0.329, 0.5843, 0.4, 0.5843, 0.4, 0.6716, 0.329, 0.6716, 0.9131, 0.6544, 0.8422, 0.6544, 0.8422, 0.34, 0.9131, 0.34, 0.6683, 0.09074, 0.5973, 0.09074, 0.5973, 0.01627, 0.6683, 0.01627, 0.5973, 0.2301, 0.5696, 0.2301, 0.5696, 0.2077, 0.5973, 0.2077, 0.5973, 0.2077, 0.5696, 0.2077, 0.5696, 0.1136, 0.5973, 0.1136, 0.4277, 0.09073, 0.4944, 0.09073, 0.4944, 0.1136, 0.4277, 0.1136, 0.4277, 0.1136, 0.4944, 0.1136, 0.4944, 0.2077, 0.4277, 0.2077, 0.5696, 0.2301, 0.5029, 0.2301, 0.5029, 0.2077, 0.5696, 0.2077, 0.5696, 0.2077, 0.5029, 0.2077, 0.5029, 0.1136, 0.5696, 0.1136, 0.6683, 0.2301, 0.5973, 0.2301, 0.5973, 0.2077, 0.6683, 0.2077, 0.6683, 0.2077, 0.5973, 0.2077, 0.5973, 0.1136, 0.6683, 0.1136, 0.5973, 0.1136, 0.5696, 0.1136, 0.5696, 0.09074, 0.5973, 0.09074, 0.5696, 0.1136, 0.5029, 0.1136, 0.5029, 0.09074, 0.5696, 0.09074, 0.6683, 0.1136, 0.5973, 0.1136, 0.5973, 0.09074, 0.6683, 0.09074, 0.4, 0.01627, 0.4277, 0.01627, 0.4277, 0.09073, 0.4, 0.09073, 0.4277, 0.01627, 0.4944, 0.01627, 0.4944, 0.09073, 0.4277, 0.09073, 0.329, 0.01627, 0.4, 0.01627, 0.4, 0.09073, 0.329, 0.09073, 0.4277, 0.2077, 0.4944, 0.2077, 0.4944, 0.2301, 0.4277, 0.2301, 0.5973, 0.3107, 0.5696, 0.3107, 0.5696, 0.2301, 0.5973, 0.2301, 0.5696, 0.3107, 0.5029, 0.3107, 0.5029, 0.2301, 0.5696, 0.2301, 0.6683, 0.3107, 0.5973, 0.3107, 0.5973, 0.2301, 0.6683, 0.2301, 0.8422, 0.01627, 0.9131, 0.01627, 0.9131, 0.3307, 0.8422, 0.3307, 0.3106, 0.5843, 0.329, 0.5843, 0.329, 0.6716, 0.3106, 0.6716, 0.9316, 0.6544, 0.9131, 0.6544, 0.9131, 0.34, 0.9316, 0.34, 0.6867, 0.09074, 0.6683, 0.09074, 0.6683, 0.01627, 0.6867, 0.01627, 0.6867, 0.2301, 0.6683, 0.2301, 0.6683, 0.2077, 0.6867, 0.2077, 0.6867, 0.2077, 0.6683, 0.2077, 0.6683, 0.1136, 0.6867, 0.1136, 0.6867, 0.1136, 0.6683, 0.1136, 0.6683, 0.09074, 0.6867, 0.09074, 0.3106, 0.01627, 0.329, 0.01627, 0.329, 0.09073, 0.3106, 0.09073, 0.6867, 0.3107, 0.6683, 0.3107, 0.6683, 0.2301, 0.6867, 0.2301, 0.9131, 0.01627, 0.9316, 0.01627, 0.9316, 0.3307, 0.9131, 0.3307, 0.2581, 0.5843, 0.3106, 0.5843, 0.3106, 0.6716, 0.2581, 0.6716, 0.9841, 0.6544, 0.9316, 0.6544, 0.9316, 0.34, 0.9841, 0.34, 0.7393, 0.09073, 0.6867, 0.09074, 0.6867, 0.01627, 0.7393, 0.01627, 0.7393, 0.2301, 0.6867, 0.2301, 0.6867, 0.2077, 0.7393, 0.2077, 0.7393, 0.2077, 0.6867, 0.2077, 0.6867, 0.1136, 0.7393, 0.1136, 0.7393, 0.1136, 0.6867, 0.1136, 0.6867, 0.09074, 0.7393, 0.09073, 0.2581, 0.01627, 0.3106, 0.01627, 0.3106, 0.09073, 0.2581, 0.09073, 0.7393, 0.3107, 0.6867, 0.3107, 0.6867, 0.2301, 0.7393, 0.2301, 0.4, 0.2301, 0.4277, 0.2301, 0.4277, 0.3107, 0.4, 0.3107, 0.4277, 0.2301, 0.4944, 0.2301, 0.4944, 0.3107, 0.4277, 0.3107, 0.4277, 0.3107, 0.4944, 0.3107, 0.4944, 0.5843, 0.4277, 0.5843, 0.329, 0.2301, 0.4, 0.2301, 0.4, 0.3107, 0.329, 0.3107, 0.5973, 0.6716, 0.5696, 0.6716, 0.5696, 0.5843, 0.5973, 0.5843, 0.5973, 0.5843, 0.5696, 0.5843, 0.5696, 0.3107, 0.5973, 0.3107, 0.5696, 0.6716, 0.5029, 0.6716, 0.5029, 0.5843, 0.5696, 0.5843, 0.5696, 0.5843, 0.5029, 0.5843, 0.5029, 0.3107, 0.5696, 0.3107, 0.6683, 0.6716, 0.5973, 0.6716, 0.5973, 0.5843, 0.6683, 0.5843, 0.6683, 0.5843, 0.5973, 0.5843, 0.5973, 0.3107, 0.6683, 0.3107, 0.3106, 0.2301, 0.329, 0.2301, 0.329, 0.3107, 0.3106, 0.3107, 0.6867, 0.6716, 0.6683, 0.6716, 0.6683, 0.5843, 0.6867, 0.5843, 0.6867, 0.5843, 0.6683, 0.5843, 0.6683, 0.3107, 0.6867, 0.3107, 0.2581, 0.2301, 0.3106, 0.2301, 0.3106, 0.3107, 0.2581, 0.3107, 0.2581, 0.3107, 0.3106, 0.3107, 0.3106, 0.5843, 0.2581, 0.5843, 0.7393, 0.6716, 0.6867, 0.6716, 0.6867, 0.5843, 0.7393, 0.5843, 0.7393, 0.5843, 0.6867, 0.5843, 0.6867, 0.3107, 0.7393, 0.3107, 0.794, 0.7415, 0.794, 0.6637, 0.8318, 0.6637, 0.8318, 0.7415, 0.7478, 0.7415, 0.7478, 0.6637, 0.7855, 0.6637, 0.7855, 0.7415])
me_cube_001.materials.append(mat_material_002)
me_cube_001.use_remesh_preserve_volume = False
me_cube_001.use_remesh_preserve_attributes = False
me_cube_001.use_mirror_vertex_groups = False
me_cube_001.update()
me_cube = bpy.data.meshes.new('Cube')
me_cube.from_pydata([(53.04, -17.14, -29.46), (-87.69, -17.14, -29.46), (-87.69, 50.37, -29.46), (53.04, 50.37, -29.46), (52.92, -23.51, -29.91), (-94.38, -23.51, -29.91), (-94.38, 50.53, -29.91), (32.13, -17.14, -29.46), (11.94, -17.14, -29.46), (11.94, 50.37, -29.46), (32.13, 50.37, -29.46), (32.13, -17.14, -23.21), (11.94, -17.14, -23.21), (31.93, -23.51, -29.91), (10.8, -23.51, -29.91), (31.93, -23.51, -22.77), (10.8, -23.51, -22.77), (32.13, -17.14, 16.73), (11.94, -17.14, 16.73), (32.13, -17.14, 10.21), (11.94, -17.14, 10.21), (37.05, 50.37, -29.46), (37.05, -17.14, -29.46), (37.05, -17.14, -23.21), (36.87, -23.51, -29.91), (36.87, -23.51, -22.77), (37.05, -17.14, 16.73), (37.05, -17.14, 10.21), (7.126, -17.14, -29.46), (7.126, -17.14, -23.21), (5.717, -23.51, -29.91), (5.717, -23.51, -22.77), (7.126, -17.14, 16.73), (7.126, -17.14, 10.21), (7.126, 50.37, -29.46), (32.13, -17.14, -23.21), (11.94, -17.14, -23.21), (31.93, -23.51, -29.91), (10.8, -23.51, -29.91), (31.93, -23.51, -22.77), (10.8, -23.51, -22.77), (32.13, -17.14, 16.73), (11.94, -17.14, 16.73), (32.13, -17.14, 10.21), (11.94, -17.14, 10.21), (37.05, -17.14, -23.21), (36.87, -23.51, -29.91), (36.87, -23.51, -22.77), (37.05, -17.14, 16.73), (37.05, -17.14, 10.21), (7.126, -17.14, -23.21), (5.717, -23.51, -29.91), (5.717, -23.51, -22.77), (7.126, -17.14, 16.73), (7.126, -17.14, 10.21), (21.36, -23.51, -29.91), (21.36, -23.51, -22.77), (31.93, -26.75, -29.91), (10.8, -26.75, -29.91), (21.36, -26.75, -29.91), (32.13, -20.16, -23.21), (11.94, -20.16, -23.21), (37.05, -20.16, -23.21), (7.126, -20.16, -23.21), (32.13, -17.14, -6.503), (11.94, -17.14, -6.503), (37.05, -17.14, -6.503), (7.126, -17.14, -6.503), (32.13, -17.14, -6.503), (11.94, -17.14, -6.503), (37.05, -17.14, -6.503), (7.126, -17.14, -6.503), (32.13, -17.14, -10.85), (11.94, -17.14, -10.85), (37.05, -17.14, -10.85), (7.126, -17.14, -10.85), (32.13, -17.14, -10.85), (11.94, -17.14, -10.85), (37.05, -17.14, -10.85), (7.126, -17.14, -10.85), (-10.19, -17.14, -29.46), (-68.94, -17.14, -29.46), (-16.09, -23.51, -29.91), (-78.11, -23.51, -29.91), (-10.19, 50.37, -29.46), (-68.94, 50.37, -29.46), (-10.19, -17.14, -10.85), (-68.94, -17.14, -10.85), (-10.19, -26.34, -10.85), (-68.94, -26.34, -10.85)], [], [(81, 1, 2, 85), (22, 0, 4, 24), (2, 1, 5, 6), (22, 7, 10, 21), (7, 8, 9, 10), (28, 8, 14, 30), (8, 7, 13, 14), (17, 18, 42, 41), (18, 32, 53, 42), (65, 20, 44, 69), (16, 12, 36, 40), (25, 23, 45, 47), (20, 19, 43, 44), (7, 22, 24, 13), (0, 22, 21, 3), (8, 28, 34, 9), (72, 11, 35, 76), (11, 15, 39, 35), (32, 33, 54, 53), (75, 29, 50, 79), (80, 28, 30, 82), (14, 13, 37, 55, 38), (13, 24, 46, 37), (29, 31, 52, 50), (24, 25, 47, 46), (31, 30, 51, 52), (30, 14, 38, 51), (15, 16, 40, 56, 39), (26, 17, 41, 48), (66, 27, 49, 70), (27, 26, 48, 49), (38, 55, 59, 58), (55, 37, 57, 59), (35, 45, 62, 60), (50, 36, 61, 63), (73, 65, 69, 77), (19, 64, 68, 43), (33, 67, 71, 54), (74, 66, 70, 78), (64, 72, 76, 68), (67, 75, 79, 71), (12, 73, 77, 36), (23, 74, 78, 45), (28, 80, 84, 34), (80, 81, 85, 84), (1, 81, 83, 5), (81, 80, 82, 83), (87, 86, 88, 89)])
me_cube.materials.append(mat_material)
me_cube.use_remesh_preserve_volume = False
me_cube.use_remesh_preserve_attributes = False
me_cube.use_mirror_vertex_groups = False
me_cube.update()

# ---- objects
ob_point_026 = bpy.data.objects.new('Point.026', light_point_026)
ob_point_025 = bpy.data.objects.new('Point.025', light_point_025)
ob_point_024 = bpy.data.objects.new('Point.024', light_point_024)
ob_point_023 = bpy.data.objects.new('Point.023', light_point_023)
ob_point_022 = bpy.data.objects.new('Point.022', light_point_022)
ob_point_021 = bpy.data.objects.new('Point.021', light_point_021)
ob_point_020 = bpy.data.objects.new('Point.020', light_point_020)
ob_point_019 = bpy.data.objects.new('Point.019', light_point_019)
ob_point_018 = bpy.data.objects.new('Point.018', light_point_018)
ob_point_017 = bpy.data.objects.new('Point.017', light_point_017)
ob_point_016 = bpy.data.objects.new('Point.016', light_point_016)
ob_point_015 = bpy.data.objects.new('Point.015', light_point_015)
ob_point_014 = bpy.data.objects.new('Point.014', light_point_014)
ob_point_013 = bpy.data.objects.new('Point.013', light_point_013)
ob_point_012 = bpy.data.objects.new('Point.012', light_point_012)
ob_point_011 = bpy.data.objects.new('Point.011', light_point_011)
ob_point_010 = bpy.data.objects.new('Point.010', light_point_010)
ob_point_009 = bpy.data.objects.new('Point.009', light_point_009)
ob_point_008 = bpy.data.objects.new('Point.008', light_point_008)
ob_point_007 = bpy.data.objects.new('Point.007', light_point_007)
ob_point_006 = bpy.data.objects.new('Point.006', light_point_006)
ob_point_005 = bpy.data.objects.new('Point.005', light_point_005)
ob_point_004 = bpy.data.objects.new('Point.004', light_point_004)
ob_point_003 = bpy.data.objects.new('Point.003', light_point_003)
ob_point_002 = bpy.data.objects.new('Point.002', light_point_002)
ob_point_001 = bpy.data.objects.new('Point.001', light_point_001)
ob_point = bpy.data.objects.new('Point', light_point)
ob_puerta = bpy.data.objects.new('puerta', me_cube_008)
ob_ventana = bpy.data.objects.new('ventana', me_cube_007)
ob_bordillo = bpy.data.objects.new('bordillo', me_cube_005)
ob_marco = bpy.data.objects.new('marco', me_cube_004)
ob_techo = bpy.data.objects.new('techo', me_cube_002)
ob_pared = bpy.data.objects.new('pared', me_cube_001)
ob_cube = bpy.data.objects.new('Cube', me_cube)

# ---- transforms, parenting, visibility, modifiers, constraints
ob_point_026.location = (49.17, 3.541, 133.2)
ob_point_026.rotation_euler = (0.0, -0.0, -1.571)
ob_point_026.lineart.crease_threshold = 0.0
ob_point_025.location = (3.8, 3.541, 133.2)
ob_point_025.rotation_euler = (0.0, -0.0, -1.571)
ob_point_025.lineart.crease_threshold = 0.0
ob_point_024.location = (-47.32, 3.541, 133.2)
ob_point_024.rotation_euler = (0.0, -0.0, -1.571)
ob_point_024.lineart.crease_threshold = 0.0
ob_point_023.location = (-47.32, -78.98, 86.95)
ob_point_023.rotation_euler = (0.0, -0.0, -1.571)
ob_point_023.lineart.crease_threshold = 0.0
ob_point_022.location = (3.8, -78.98, 86.95)
ob_point_022.rotation_euler = (0.0, -0.0, -1.571)
ob_point_022.lineart.crease_threshold = 0.0
ob_point_021.location = (49.17, -78.98, 86.95)
ob_point_021.rotation_euler = (0.0, -0.0, -1.571)
ob_point_021.lineart.crease_threshold = 0.0
ob_point_020.location = (49.17, 82.23, 86.95)
ob_point_020.rotation_euler = (0.0, -0.0, -1.571)
ob_point_020.lineart.crease_threshold = 0.0
ob_point_019.location = (3.8, 82.23, 86.95)
ob_point_019.rotation_euler = (0.0, -0.0, -1.571)
ob_point_019.lineart.crease_threshold = 0.0
ob_point_018.location = (-47.32, 82.23, 86.95)
ob_point_018.rotation_euler = (0.0, -0.0, -1.571)
ob_point_018.lineart.crease_threshold = 0.0
ob_point_017.location = (112.8, 70.96, 86.95)
ob_point_017.rotation_euler = (0.0, -0.0, -3.142)
ob_point_017.scale = (1.0, 1.331, 1.0)
ob_point_017.lineart.crease_threshold = 0.0
ob_point_016.location = (112.8, 2.947, 86.95)
ob_point_016.rotation_euler = (0.0, -0.0, -3.142)
ob_point_016.scale = (1.0, 1.331, 1.0)
ob_point_016.lineart.crease_threshold = 0.0
ob_point_015.location = (112.8, -57.43, 86.95)
ob_point_015.rotation_euler = (0.0, -0.0, -3.142)
ob_point_015.scale = (1.0, 1.331, 1.0)
ob_point_015.lineart.crease_threshold = 0.0
ob_point_014.location = (-111.1, -57.43, 86.95)
ob_point_014.rotation_euler = (0.0, -0.0, -3.142)
ob_point_014.scale = (1.0, 1.331, 1.0)
ob_point_014.lineart.crease_threshold = 0.0
ob_point_013.location = (-111.1, 2.947, 86.95)
ob_point_013.rotation_euler = (0.0, -0.0, -3.142)
ob_point_013.scale = (1.0, 1.331, 1.0)
ob_point_013.lineart.crease_threshold = 0.0
ob_point_012.location = (-111.1, 70.96, 86.95)
ob_point_012.rotation_euler = (0.0, -0.0, -3.142)
ob_point_012.scale = (1.0, 1.331, 1.0)
ob_point_012.lineart.crease_threshold = 0.0
ob_point_011.location = (-111.1, 70.96, 19.47)
ob_point_011.rotation_euler = (0.0, -0.0, -3.142)
ob_point_011.scale = (1.0, 1.331, 1.0)
ob_point_011.lineart.crease_threshold = 0.0
ob_point_010.location = (-111.1, 2.947, 19.47)
ob_point_010.rotation_euler = (0.0, -0.0, -3.142)
ob_point_010.scale = (1.0, 1.331, 1.0)
ob_point_010.lineart.crease_threshold = 0.0
ob_point_009.location = (-111.1, -57.43, 19.47)
ob_point_009.rotation_euler = (0.0, -0.0, -3.142)
ob_point_009.scale = (1.0, 1.331, 1.0)
ob_point_009.lineart.crease_threshold = 0.0
ob_point_008.location = (112.8, -57.43, 19.47)
ob_point_008.rotation_euler = (0.0, -0.0, -3.142)
ob_point_008.scale = (1.0, 1.331, 1.0)
ob_point_008.lineart.crease_threshold = 0.0
ob_point_007.location = (112.8, 2.947, 19.47)
ob_point_007.rotation_euler = (0.0, -0.0, -3.142)
ob_point_007.scale = (1.0, 1.331, 1.0)
ob_point_007.lineart.crease_threshold = 0.0
ob_point_006.location = (112.8, 70.96, 19.47)
ob_point_006.rotation_euler = (0.0, -0.0, -3.142)
ob_point_006.scale = (1.0, 1.331, 1.0)
ob_point_006.lineart.crease_threshold = 0.0
ob_point_005.location = (-47.32, 82.23, 19.47)
ob_point_005.rotation_euler = (0.0, -0.0, -1.571)
ob_point_005.lineart.crease_threshold = 0.0
ob_point_004.location = (3.8, 82.23, 19.47)
ob_point_004.rotation_euler = (0.0, -0.0, -1.571)
ob_point_004.lineart.crease_threshold = 0.0
ob_point_003.location = (49.17, 82.23, 19.47)
ob_point_003.rotation_euler = (0.0, -0.0, -1.571)
ob_point_003.lineart.crease_threshold = 0.0
ob_point_002.location = (49.17, -78.98, 19.47)
ob_point_002.rotation_euler = (0.0, -0.0, -1.571)
ob_point_002.lineart.crease_threshold = 0.0
ob_point_001.location = (3.8, -78.98, 19.47)
ob_point_001.rotation_euler = (0.0, -0.0, -1.571)
ob_point_001.lineart.crease_threshold = 0.0
ob_point.location = (-47.32, -78.98, 19.47)
ob_point.rotation_euler = (0.0, -0.0, -1.571)
ob_point.lineart.crease_threshold = 0.0
ob_puerta.location = (20.89, -7.207, 29.1)
ob_puerta.lock_rotations_4d = False
ob_puerta.empty_display_type = 'ARROWS'
ob_puerta.lineart.crease_threshold = 0.0
ob_ventana.location = (20.89, -7.207, 29.1)
ob_ventana.lock_rotations_4d = False
ob_ventana.empty_display_type = 'ARROWS'
ob_ventana.lineart.crease_threshold = 0.0
ob_bordillo.location = (20.89, -7.207, 29.1)
ob_bordillo.lock_rotations_4d = False
ob_bordillo.empty_display_type = 'ARROWS'
ob_bordillo.lineart.crease_threshold = 0.0
ob_marco.location = (20.89, -7.207, 29.1)
ob_marco.lock_rotations_4d = False
ob_marco.empty_display_type = 'ARROWS'
ob_marco.lineart.crease_threshold = 0.0
ob_techo.location = (20.89, -7.207, 29.1)
ob_techo.lock_rotations_4d = False
ob_techo.empty_display_type = 'ARROWS'
ob_techo.lineart.crease_threshold = 0.0
ob_pared.location = (20.89, -7.207, 29.1)
ob_pared.lock_rotations_4d = False
ob_pared.empty_display_type = 'ARROWS'
ob_pared.lineart.crease_threshold = 0.0
ob_cube.location = (20.89, -7.207, 29.1)
ob_cube.lock_rotations_4d = False
ob_cube.empty_display_type = 'ARROWS'
ob_cube.lineart.crease_threshold = 0.0

# ---- collection membership
col_collection_1.objects.link(ob_point_026)
col_collection_1.objects.link(ob_point_025)
col_collection_1.objects.link(ob_point_024)
col_collection_1.objects.link(ob_point_023)
col_collection_1.objects.link(ob_point_022)
col_collection_1.objects.link(ob_point_021)
col_collection_1.objects.link(ob_point_020)
col_collection_1.objects.link(ob_point_019)
col_collection_1.objects.link(ob_point_018)
col_collection_1.objects.link(ob_point_017)
col_collection_1.objects.link(ob_point_016)
col_collection_1.objects.link(ob_point_015)
col_collection_1.objects.link(ob_point_014)
col_collection_1.objects.link(ob_point_013)
col_collection_1.objects.link(ob_point_012)
col_collection_1.objects.link(ob_point_011)
col_collection_1.objects.link(ob_point_010)
col_collection_1.objects.link(ob_point_009)
col_collection_1.objects.link(ob_point_008)
col_collection_1.objects.link(ob_point_007)
col_collection_1.objects.link(ob_point_006)
col_collection_1.objects.link(ob_point_005)
col_collection_1.objects.link(ob_point_004)
col_collection_1.objects.link(ob_point_003)
col_collection_1.objects.link(ob_point_002)
col_collection_1.objects.link(ob_point_001)
col_collection_1.objects.link(ob_point)
col_collection_1.objects.link(ob_puerta)
col_collection_1.objects.link(ob_ventana)
col_collection_1.objects.link(ob_bordillo)
col_collection_1.objects.link(ob_marco)
col_collection_1.objects.link(ob_techo)
col_collection_1.objects.link(ob_pared)
col_collection_1.objects.link(ob_cube)

# ---- scene / render settings (as saved in the file)
scene.frame_start = 1; scene.frame_end = 250; scene.frame_set(1)
scene.render.engine = 'BLENDER_EEVEE_NEXT'
scene.render.resolution_percentage = 50
scene.render.dither_intensity = 0.0
scene.render.use_bake_clear = False
scene.render.bake_margin = 1
scene.cycles.use_denoising = False
scene.cycles.samples = 10
scene.cycles.sampling_pattern = 'TABULATED_SOBOL'
scene.cycles.light_sampling_threshold = 0.0
scene.cycles.use_adaptive_sampling = False
scene.cycles.use_light_tree = False
scene.cycles.blur_glossy = 0.0
scene.cycles.volume_bounces = 1
scene.cycles.pixel_filter_type = 'GAUSSIAN'
scene.cycles.sample_clamp_indirect = 0.0
scene.view_settings.view_transform = 'Standard'
bpy.context.view_layer.update()

# ---- added for rendering (the .blend has no active camera): camera
cam_auto = bpy.data.cameras.new('AutoCamera')
cam_auto.lens = 50.0
cam_auto.sensor_width = 36.0
cam_auto.clip_end = 2976.7
ob_auto_camera = bpy.data.objects.new('AutoCamera', cam_auto)
scene.collection.objects.link(ob_auto_camera)
ob_auto_camera.location = (169.643, -198.846, 172.885)
ob_auto_camera.rotation_euler = (1.09748, -7.21219e-08, 0.694738)
scene.camera = ob_auto_camera
bpy.context.view_layer.update()
